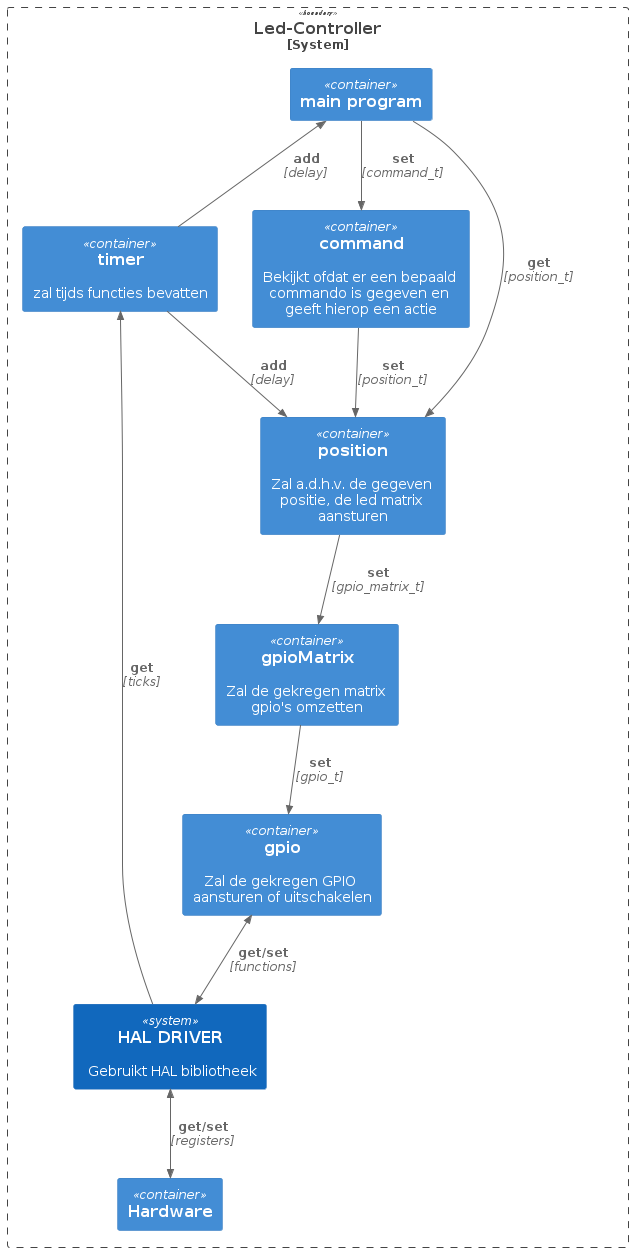

The diagram above was rendered by PlantUML. Its source (embedded in the PNG):
@startuml LED Controller file overview
!include https://raw.githubusercontent.com/plantuml-stdlib/C4-PlantUML/master/C4_Container.puml

System_Boundary(led_controller, "Led-Controller"){
    Container(mainProgram, "main program")
    Container(command, "command", "", "Bekijkt ofdat er een bepaald commando is gegeven en geeft hierop een actie")
    Container(position, "position","", "Zal a.d.h.v. de gegeven positie, de led matrix aansturen")
    Container(gpioMatrix, "gpioMatrix","","Zal de gekregen matrix gpio's omzetten")
    Container(gpio, "gpio","","Zal de gekregen GPIO aansturen of uitschakelen")
    Container(timer, "timer","","zal tijds functies bevatten")


    ' Container(processConnectivity, "process Requests/ Receives","", "Vraagt en stuurt commando's")
    ' Container(processI2C, "process I2C","","Zal de gekregen GPIO aansturen of uitschakelen")

    System(BSP, "HAL DRIVER","Gebruikt HAL bibliotheek")
    Container(HARDWARE, "Hardware")
}

Rel(mainProgram, command, "set","command_t")
Rel(mainProgram, position, "get","position_t")

Rel_U(timer, mainProgram, "add","delay")

Rel(gpioMatrix, gpio, "set","gpio_t")

Rel(position, gpioMatrix, "set","gpio_matrix_t")
Rel_D(timer, position, "add","delay")

Rel(command, position, "set","position_t")

BiRel_U(BSP, gpio, "get/set","functions")
Rel_U(BSP, timer, "get","ticks")

BiRel_U(HARDWARE, BSP, "get/set","registers")

@enduml